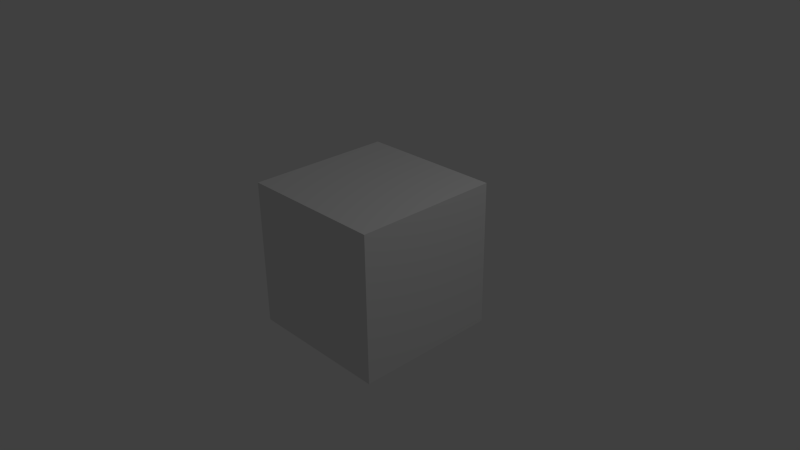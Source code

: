 # Source: meters_per_texture.blend  (saved by Blender 2.74.0; exported with 4.5.12 LTS)
import bpy
from mathutils import Matrix  # noqa: F401  (used for matrix-valued properties, if any)

bpy.ops.wm.read_factory_settings(use_empty=True)
scene = bpy.context.scene
scene.name = 'Scene'

# ---- collections
col_collection_1 = bpy.data.collections.new('Collection 1'); scene.collection.children.link(col_collection_1)

# ---- materials (node trees are filled in below, after node groups)
mat_material = bpy.data.materials.new('Material')
mat_material.alpha_threshold = 0.0
mat_material.use_transparent_shadow = False
mat_material.roughness = 0.5
mat_material.line_color = (0.0, 0.0, 0.0, 1.0)

# ---- material node trees

# ---- world
world_world = bpy.data.worlds.new('World'); scene.world = world_world
world_world.color = (0.05088, 0.05088, 0.05088)
world_world.use_sun_shadow = False
world_world.sun_shadow_jitter_overblur = 0.0
world_world.cycles.sampling_method = 'MANUAL'
world_world.cycles.sample_map_resolution = 256

# ---- cameras
cam_camera = bpy.data.cameras.new('Camera')
cam_camera.clip_end = 100.0
cam_camera.lens = 35.0
cam_camera.sensor_width = 32.0
cam_camera.sensor_height = 18.0
cam_camera.ortho_scale = 7.314
cam_camera.dof.focus_distance = 0.0
cam_camera.dof.aperture_fstop = 128.0

# ---- lights
light_lamp = bpy.data.lights.new('Lamp', 'POINT')
light_lamp.transmission_factor = 0.0
light_lamp.cutoff_distance = 30.0
light_lamp.energy = 100.0
light_lamp.shadow_buffer_clip_start = 1.001
light_lamp.shadow_soft_size = 0.1
light_lamp.shadow_maximum_resolution = 0.006
light_lamp.use_absolute_resolution = True
light_lamp.cycles.use_multiple_importance_sampling = False

# ---- meshes
me_cube = bpy.data.meshes.new('Cube')
me_cube.from_pydata([(1.0, 1.0, -1.0), (1.0, -1.0, -1.0), (-1.0, -1.0, -1.0), (-1.0, 1.0, -1.0), (1.0, 1.0, 1.0), (1.0, -1.0, 1.0), (-1.0, -1.0, 1.0), (-1.0, 1.0, 1.0)], [], [(0, 1, 2, 3), (4, 7, 6, 5), (0, 4, 5, 1), (1, 5, 6, 2), (2, 6, 7, 3), (4, 0, 3, 7)])
_uv = me_cube.uv_layers.new(name='UVMap')
_uv.uv.foreach_set('vector', [0.0, 0.0, 1.0, 0.0, 1.0, 1.0, 0.0, 1.0, 0.0, 0.0, 1.0, 0.0, 1.0, 1.0, 0.0, 1.0, 0.0, 0.0, 1.0, 0.0, 1.0, 1.0, 0.0, 1.0, 0.0, 0.0, 1.0, 0.0, 1.0, 1.0, 0.0, 1.0, 0.0, 0.0, 1.0, 0.0, 1.0, 1.0, 0.0, 1.0, 0.0, 0.0, 1.0, 0.0, 1.0, 1.0, 0.0, 1.0])
_uv.active_render = True
_uv = me_cube.uv_layers.new(name='UVMap.001')
_uv.uv.foreach_set('vector', [0.0, 0.0, 1.0, 0.0, 1.0, 1.0, 0.0, 1.0, 0.0, 0.0, 1.0, 0.0, 1.0, 1.0, 0.0, 1.0, 0.0, 0.0, 1.0, 0.0, 1.0, 1.0, 0.0, 1.0, 0.0, 0.0, 1.0, 0.0, 1.0, 1.0, 0.0, 1.0, 0.0, 0.0, 1.0, 0.0, 1.0, 1.0, 0.0, 1.0, 0.0, 0.0, 1.0, 0.0, 1.0, 1.0, 0.0, 1.0])
_uv = me_cube.uv_layers.new(name='UVMap.002')
_uv.uv.foreach_set('vector', [0.0, 0.0, 1.0, 0.0, 1.0, 1.0, 0.0, 1.0, 0.0, 0.0, 1.0, 0.0, 1.0, 1.0, 0.0, 1.0, 0.0, 0.0, 1.0, 0.0, 1.0, 1.0, 0.0, 1.0, 0.0, 0.0, 1.0, 0.0, 1.0, 1.0, 0.0, 1.0, 0.0, 0.0, 1.0, 0.0, 1.0, 1.0, 0.0, 1.0, 0.0, 0.0, 1.0, 0.0, 1.0, 1.0, 0.0, 1.0])
me_cube.materials.append(mat_material)
me_cube.use_remesh_preserve_volume = False
me_cube.use_remesh_preserve_attributes = False
me_cube.use_mirror_vertex_groups = False
me_cube.update()

# ---- objects
ob_cube = bpy.data.objects.new('Cube', me_cube)
ob_lamp = bpy.data.objects.new('Lamp', light_lamp)
ob_camera = bpy.data.objects.new('Camera', cam_camera)

# ---- transforms, parenting, visibility, modifiers, constraints
ob_cube.location = (0.0, 0.0, 0.0)
ob_cube.lock_rotations_4d = False
ob_cube.empty_display_type = 'ARROWS'
ob_cube.lineart.crease_threshold = 0.0
ob_lamp.location = (4.076, 1.005, 5.904)
ob_lamp.rotation_euler = (0.6503, 0.05522, 1.866)
ob_lamp.lock_rotations_4d = False
ob_lamp.empty_display_type = 'ARROWS'
ob_lamp.color = (0.0, 0.0, 0.0, 0.0)
ob_lamp.lineart.crease_threshold = 0.0
ob_camera.location = (7.481, -6.508, 5.344)
ob_camera.rotation_euler = (1.109, 0.01082, 0.8149)
ob_camera.lock_rotations_4d = False
ob_camera.empty_display_type = 'ARROWS'
ob_camera.color = (0.0, 0.0, 0.0, 0.0)
ob_camera.display_type = 'WIRE'
ob_camera.lineart.crease_threshold = 0.0

# ---- collection membership
col_collection_1.objects.link(ob_cube)
col_collection_1.objects.link(ob_lamp)
col_collection_1.objects.link(ob_camera)

# ---- scene / render settings (as saved in the file)
scene.camera = ob_camera
scene.frame_start = 1; scene.frame_end = 250; scene.frame_set(1)
scene.render.engine = 'BLENDER_EEVEE_NEXT'
scene.render.resolution_percentage = 50
scene.render.dither_intensity = 0.0
scene.cycles.use_denoising = False
scene.cycles.samples = 10
scene.cycles.sampling_pattern = 'TABULATED_SOBOL'
scene.cycles.light_sampling_threshold = 0.0
scene.cycles.use_adaptive_sampling = False
scene.cycles.use_light_tree = False
scene.cycles.blur_glossy = 0.0
scene.cycles.pixel_filter_type = 'GAUSSIAN'
scene.cycles.sample_clamp_indirect = 0.0
scene.view_settings.view_transform = 'Standard'
bpy.context.view_layer.update()
